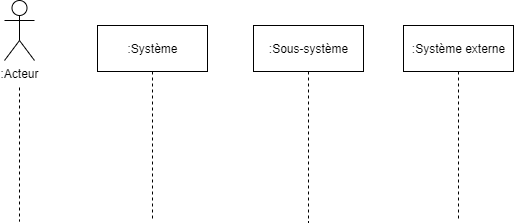

The diagram above was exported from draw.io. Its source (the exported page's mxGraphModel, read from the mxfile embedded in the PNG):
<mxGraphModel dx="1408" dy="851" grid="0" gridSize="10" guides="1" tooltips="1" connect="1" arrows="1" fold="1" page="1" pageScale="1" pageWidth="1100" pageHeight="850" math="0" shadow="0">
  <root>
    <mxCell id="0" />
    <mxCell id="1" parent="0" />
    <mxCell id="_Vzqo74rmZLd04YoxFz_-9" style="edgeStyle=orthogonalEdgeStyle;rounded=0;orthogonalLoop=1;jettySize=auto;html=1;dashed=1;endArrow=none;endFill=0;" edge="1" parent="1">
      <mxGeometry relative="1" as="geometry">
        <mxPoint x="342" y="323" as="targetPoint" />
        <mxPoint x="342" y="189" as="sourcePoint" />
      </mxGeometry>
    </mxCell>
    <mxCell id="_Vzqo74rmZLd04YoxFz_-1" value=":Acteur" style="shape=umlActor;verticalLabelPosition=bottom;verticalAlign=top;html=1;" vertex="1" parent="1">
      <mxGeometry x="327" y="102" width="30" height="60" as="geometry" />
    </mxCell>
    <mxCell id="_Vzqo74rmZLd04YoxFz_-6" style="edgeStyle=orthogonalEdgeStyle;rounded=0;orthogonalLoop=1;jettySize=auto;html=1;exitX=0.5;exitY=1;exitDx=0;exitDy=0;dashed=1;endArrow=none;endFill=0;" edge="1" parent="1" source="_Vzqo74rmZLd04YoxFz_-2">
      <mxGeometry relative="1" as="geometry">
        <mxPoint x="475" y="323" as="targetPoint" />
      </mxGeometry>
    </mxCell>
    <mxCell id="_Vzqo74rmZLd04YoxFz_-2" value=":Système" style="text;html=1;align=center;verticalAlign=middle;dashed=0;fillColor=#ffffff;strokeColor=#000000;" vertex="1" parent="1">
      <mxGeometry x="420" y="127" width="110" height="46" as="geometry" />
    </mxCell>
    <mxCell id="_Vzqo74rmZLd04YoxFz_-7" style="edgeStyle=orthogonalEdgeStyle;rounded=0;orthogonalLoop=1;jettySize=auto;html=1;exitX=0.5;exitY=1;exitDx=0;exitDy=0;dashed=1;endArrow=none;endFill=0;" edge="1" parent="1" source="_Vzqo74rmZLd04YoxFz_-3">
      <mxGeometry relative="1" as="geometry">
        <mxPoint x="631" y="324" as="targetPoint" />
      </mxGeometry>
    </mxCell>
    <mxCell id="_Vzqo74rmZLd04YoxFz_-3" value=":Sous-système" style="text;html=1;align=center;verticalAlign=middle;dashed=0;fillColor=#ffffff;strokeColor=#000000;" vertex="1" parent="1">
      <mxGeometry x="576" y="127" width="110" height="46" as="geometry" />
    </mxCell>
    <mxCell id="_Vzqo74rmZLd04YoxFz_-8" style="edgeStyle=orthogonalEdgeStyle;rounded=0;orthogonalLoop=1;jettySize=auto;html=1;exitX=0.5;exitY=1;exitDx=0;exitDy=0;dashed=1;endArrow=none;endFill=0;" edge="1" parent="1" source="_Vzqo74rmZLd04YoxFz_-5">
      <mxGeometry relative="1" as="geometry">
        <mxPoint x="781" y="323" as="targetPoint" />
      </mxGeometry>
    </mxCell>
    <mxCell id="_Vzqo74rmZLd04YoxFz_-5" value=":Système externe" style="text;html=1;align=center;verticalAlign=middle;dashed=0;fillColor=#ffffff;strokeColor=#000000;" vertex="1" parent="1">
      <mxGeometry x="726" y="127" width="110" height="46" as="geometry" />
    </mxCell>
  </root>
</mxGraphModel>